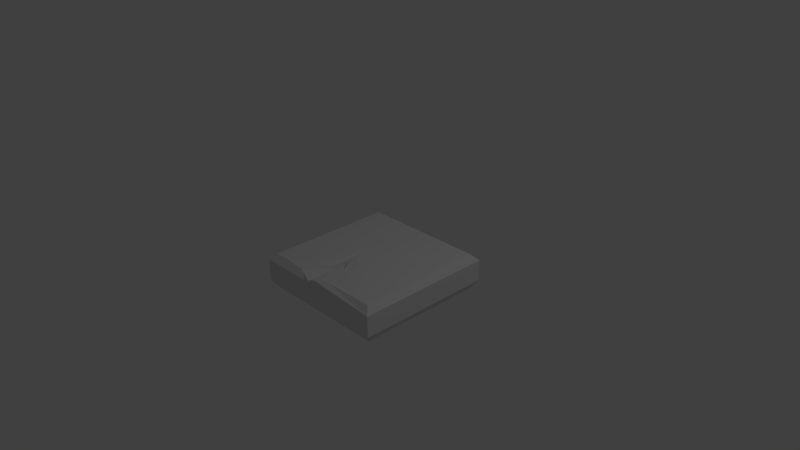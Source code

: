 # Source: Title_Ground_Normal_crack2.blend  (saved by Blender 2.76.0; exported with 4.5.12 LTS)
import bpy
from mathutils import Matrix  # noqa: F401  (used for matrix-valued properties, if any)

bpy.ops.wm.read_factory_settings(use_empty=True)
scene = bpy.context.scene
scene.name = 'Scene'

# ---- collections
col_collection_1 = bpy.data.collections.new('Collection 1'); scene.collection.children.link(col_collection_1)

# ---- materials (node trees are filled in below, after node groups)
mat_material = bpy.data.materials.new('Material')
mat_material.alpha_threshold = 0.0
mat_material.use_transparent_shadow = False
mat_material.roughness = 0.5
mat_material.line_color = (0.0, 0.0, 0.0, 1.0)

# ---- material node trees

# ---- world
world_world = bpy.data.worlds.new('World'); scene.world = world_world
world_world.color = (0.05088, 0.05088, 0.05088)
world_world.use_sun_shadow = False
world_world.sun_shadow_jitter_overblur = 0.0
world_world.cycles.sampling_method = 'MANUAL'
world_world.cycles.sample_map_resolution = 256

# ---- cameras
cam_camera = bpy.data.cameras.new('Camera')
cam_camera.clip_end = 100.0
cam_camera.lens = 35.0
cam_camera.sensor_width = 32.0
cam_camera.sensor_height = 18.0
cam_camera.ortho_scale = 7.314
cam_camera.dof.focus_distance = 0.0
cam_camera.dof.aperture_fstop = 128.0

# ---- lights
light_lamp = bpy.data.lights.new('Lamp', 'POINT')
light_lamp.transmission_factor = 0.0
light_lamp.cutoff_distance = 30.0
light_lamp.energy = 100.0
light_lamp.shadow_buffer_clip_start = 1.001
light_lamp.shadow_soft_size = 0.1
light_lamp.shadow_maximum_resolution = 0.006
light_lamp.use_absolute_resolution = True
light_lamp.cycles.use_multiple_importance_sampling = False

# ---- meshes
me_cube = bpy.data.meshes.new('Cube')
me_cube.from_pydata([(0.9625, -0.0847, -0.9625), (0.9625, -0.3771, -0.9625), (-0.9625, -0.3771, -0.9625), (-0.9625, -0.0847, -0.9625), (-0.881, -5.96e-08, -0.881), (0.881, -5.96e-08, -0.881), (0.9625, -0.0847, 0.9625), (0.9625, -0.3771, 0.9625), (0.881, -0.5, -0.881), (-0.881, -0.5, -0.881), (-0.9625, -0.3771, 0.9625), (-0.9625, -0.0847, 0.9625), (0.881, 0.0, 0.881), (-0.881, 0.0, 0.881), (-0.6362, 0.0, 0.881), (-0.533, 0.0, 0.8016), (-0.1646, 0.0, 0.3383), (-0.1814, 0.0, -0.05567), (-0.08569, 0.0, 0.2098), (0.09994, 0.0, 0.3383), (0.1797, -0.01199, 0.7856), (0.1733, 0.0, 0.881), (0.881, -0.5, 0.881), (-0.881, -0.5, 0.881), (0.05377, -0.009518, 0.8926), (-0.03183, -0.02352, 0.9465), (-0.09668, -0.03798, 0.9519), (-0.1877, -0.04555, 0.9519), (-0.3101, -0.03153, 0.9066), (-0.3688, -0.01205, 0.8926), (-0.0887, -0.07372, 0.7072), (-0.1755, -0.07372, 0.7072), (-0.02407, -0.07372, 0.5043), (-0.09778, -0.07372, 0.5043), (-0.04349, -0.01205, 0.7249), (-0.2541, -0.01205, 0.7249), (-0.1256, -0.01205, 0.4733), (-0.1054, -0.07372, 0.3932), (-0.1206, -0.07372, 0.3932), (-0.0008584, -0.01205, 0.4733), (-0.1479, -0.01205, 0.2349), (-0.1017, -0.01205, 0.3354), (-0.1106, -0.08052, 0.3932), (-0.1409, -0.07372, 0.9519), (-0.07069, -0.1211, 0.5043), (-0.1128, -0.1568, 0.7072)], [], [(0, 1, 2, 3), (0, 3, 4, 5), (1, 0, 6, 7), (8, 9, 2, 1), (10, 11, 3, 2), (5, 12, 6, 0), (13, 4, 3, 11), (1, 7, 22, 8), (7, 6, 11, 10), (8, 22, 23, 9), (10, 2, 9, 23), (7, 10, 23, 22), (27, 43, 45, 31), (28, 27, 31), (31, 45, 44, 33), (26, 25, 34, 30), (29, 28, 31, 35), (33, 36, 35, 31), (33, 44, 42, 38), (30, 34, 39, 32), (25, 24, 34), (38, 40, 36, 33), (16, 15, 35, 36), (37, 41, 40, 38, 42), (32, 39, 41, 37), (20, 19, 39, 34), (17, 16, 36, 40), (18, 17, 40, 41), (19, 18, 41, 39), (45, 30, 32, 44), (44, 32, 37, 42), (43, 26, 30, 45), (16, 13, 14, 15), (12, 5, 19, 20), (19, 5, 17, 18), (4, 13, 16, 17), (5, 4, 17), (35, 15, 14, 29), (12, 20, 21), (12, 21, 24, 25, 26, 43, 27, 28, 29, 14, 13, 11, 6), (24, 21, 20, 34)])
me_cube.materials.append(mat_material)
me_cube.use_remesh_preserve_volume = False
me_cube.use_remesh_preserve_attributes = False
me_cube.use_mirror_vertex_groups = False
me_cube.update()

# ---- objects
ob_cube = bpy.data.objects.new('Cube', me_cube)
ob_lamp = bpy.data.objects.new('Lamp', light_lamp)
ob_camera = bpy.data.objects.new('Camera', cam_camera)

# ---- transforms, parenting, visibility, modifiers, constraints
ob_cube.location = (0.0, 0.0, 0.0)
ob_cube.rotation_euler = (1.571, 0.0, 0.0)
ob_cube.lock_rotations_4d = False
ob_cube.empty_display_type = 'ARROWS'
ob_cube.lineart.crease_threshold = 0.0
ob_lamp.location = (4.076, 1.005, 5.904)
ob_lamp.rotation_euler = (0.6503, 0.05522, 1.866)
ob_lamp.lock_rotations_4d = False
ob_lamp.empty_display_type = 'ARROWS'
ob_lamp.color = (0.0, 0.0, 0.0, 0.0)
ob_lamp.lineart.crease_threshold = 0.0
ob_camera.location = (7.481, -6.508, 5.344)
ob_camera.rotation_euler = (1.109, 0.01082, 0.8149)
ob_camera.lock_rotations_4d = False
ob_camera.empty_display_type = 'ARROWS'
ob_camera.color = (0.0, 0.0, 0.0, 0.0)
ob_camera.display_type = 'WIRE'
ob_camera.lineart.crease_threshold = 0.0

# ---- collection membership
col_collection_1.objects.link(ob_cube)
col_collection_1.objects.link(ob_lamp)
col_collection_1.objects.link(ob_camera)

# ---- scene / render settings (as saved in the file)
scene.camera = ob_camera
scene.frame_start = 1; scene.frame_end = 250; scene.frame_set(1)
scene.render.engine = 'BLENDER_EEVEE_NEXT'
scene.render.resolution_percentage = 50
scene.render.dither_intensity = 0.0
scene.cycles.use_denoising = False
scene.cycles.samples = 10
scene.cycles.sampling_pattern = 'TABULATED_SOBOL'
scene.cycles.light_sampling_threshold = 0.0
scene.cycles.use_adaptive_sampling = False
scene.cycles.use_light_tree = False
scene.cycles.blur_glossy = 0.0
scene.cycles.pixel_filter_type = 'GAUSSIAN'
scene.cycles.sample_clamp_indirect = 0.0
scene.view_settings.view_transform = 'Standard'
bpy.context.view_layer.update()
